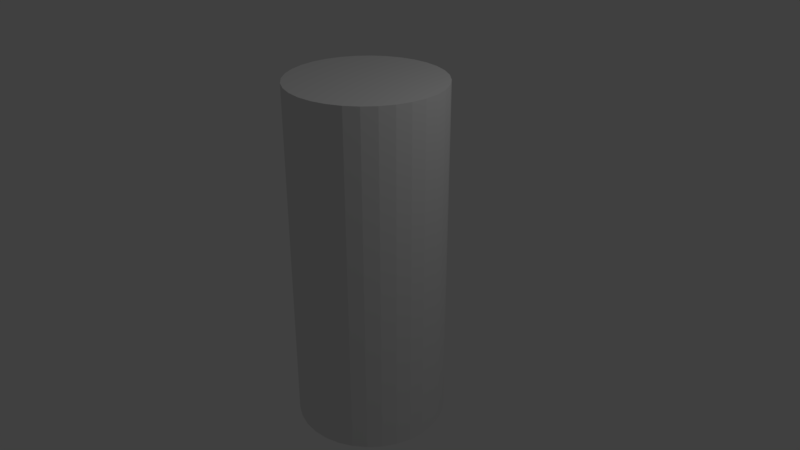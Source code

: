 # Source: cylinder.blend  (saved by Blender 2.78.0; exported with 4.5.12 LTS)
import bpy
from mathutils import Matrix  # noqa: F401  (used for matrix-valued properties, if any)

bpy.ops.wm.read_factory_settings(use_empty=True)
scene = bpy.context.scene
scene.name = 'Scene'

# ---- collections
col_collection_1 = bpy.data.collections.new('Collection 1'); scene.collection.children.link(col_collection_1)

# ---- world
world_world = bpy.data.worlds.new('World'); scene.world = world_world
world_world.color = (0.05088, 0.05088, 0.05088)
world_world.use_sun_shadow = False
world_world.sun_shadow_jitter_overblur = 0.0
world_world.cycles.sampling_method = 'MANUAL'

# ---- cameras
cam_camera = bpy.data.cameras.new('Camera')
cam_camera.clip_end = 100.0
cam_camera.lens = 35.0
cam_camera.sensor_width = 32.0
cam_camera.sensor_height = 18.0
cam_camera.ortho_scale = 7.314
cam_camera.dof.focus_distance = 0.0
cam_camera.dof.aperture_fstop = 128.0

# ---- lights
light_lamp = bpy.data.lights.new('Lamp', 'POINT')
light_lamp.transmission_factor = 0.0
light_lamp.cutoff_distance = 30.0
light_lamp.energy = 100.0
light_lamp.shadow_buffer_clip_start = 1.001
light_lamp.shadow_soft_size = 0.1
light_lamp.shadow_maximum_resolution = 0.006
light_lamp.use_absolute_resolution = True

# ---- meshes
me_cylinder = bpy.data.meshes.new('Cylinder')
me_cylinder.from_pydata([(-5.355e-08, 1.0, -2.32), (-5.355e-08, 1.0, 2.32), (0.1951, 0.9808, -2.32), (0.1951, 0.9808, 2.32), (0.3827, 0.9239, -2.32), (0.3827, 0.9239, 2.32), (0.5556, 0.8315, -2.32), (0.5556, 0.8315, 2.32), (0.7071, 0.7071, -2.32), (0.7071, 0.7071, 2.32), (0.8315, 0.5556, -2.32), (0.8315, 0.5556, 2.32), (0.9239, 0.3827, -2.32), (0.9239, 0.3827, 2.32), (0.9808, 0.1951, -2.32), (0.9808, 0.1951, 2.32), (1.0, -2.43e-07, -2.32), (1.0, -2.43e-07, 2.32), (0.9808, -0.1951, -2.32), (0.9808, -0.1951, 2.32), (0.9239, -0.3827, -2.32), (0.9239, -0.3827, 2.32), (0.8315, -0.5556, -2.32), (0.8315, -0.5556, 2.32), (0.7071, -0.7071, -2.32), (0.7071, -0.7071, 2.32), (0.5556, -0.8315, -2.32), (0.5556, -0.8315, 2.32), (0.3827, -0.9239, -2.32), (0.3827, -0.9239, 2.32), (0.1951, -0.9808, -2.32), (0.1951, -0.9808, 2.32), (-3.794e-07, -1.0, -2.32), (-3.794e-07, -1.0, 2.32), (-0.1951, -0.9808, -2.32), (-0.1951, -0.9808, 2.32), (-0.3827, -0.9239, -2.32), (-0.3827, -0.9239, 2.32), (-0.5556, -0.8315, -2.32), (-0.5556, -0.8315, 2.32), (-0.7071, -0.7071, -2.32), (-0.7071, -0.7071, 2.32), (-0.8315, -0.5556, -2.32), (-0.8315, -0.5556, 2.32), (-0.9239, -0.3827, -2.32), (-0.9239, -0.3827, 2.32), (-0.9808, -0.1951, -2.32), (-0.9808, -0.1951, 2.32), (-1.0, 6.471e-07, -2.32), (-1.0, 6.471e-07, 2.32), (-0.9808, 0.1951, -2.32), (-0.9808, 0.1951, 2.32), (-0.9239, 0.3827, -2.32), (-0.9239, 0.3827, 2.32), (-0.8315, 0.5556, -2.32), (-0.8315, 0.5556, 2.32), (-0.7071, 0.7071, -2.32), (-0.7071, 0.7071, 2.32), (-0.5556, 0.8315, -2.32), (-0.5556, 0.8315, 2.32), (-0.3827, 0.9239, -2.32), (-0.3827, 0.9239, 2.32), (-0.1951, 0.9808, -2.32), (-0.1951, 0.9808, 2.32)], [], [(0, 1, 3, 2), (2, 3, 5, 4), (4, 5, 7, 6), (6, 7, 9, 8), (8, 9, 11, 10), (10, 11, 13, 12), (12, 13, 15, 14), (14, 15, 17, 16), (16, 17, 19, 18), (18, 19, 21, 20), (20, 21, 23, 22), (22, 23, 25, 24), (24, 25, 27, 26), (26, 27, 29, 28), (28, 29, 31, 30), (30, 31, 33, 32), (32, 33, 35, 34), (34, 35, 37, 36), (36, 37, 39, 38), (38, 39, 41, 40), (40, 41, 43, 42), (42, 43, 45, 44), (44, 45, 47, 46), (46, 47, 49, 48), (48, 49, 51, 50), (50, 51, 53, 52), (52, 53, 55, 54), (54, 55, 57, 56), (56, 57, 59, 58), (58, 59, 61, 60), (3, 1, 63, 61, 59, 57, 55, 53, 51, 49, 47, 45, 43, 41, 39, 37, 35, 33, 31, 29, 27, 25, 23, 21, 19, 17, 15, 13, 11, 9, 7, 5), (60, 61, 63, 62), (62, 63, 1, 0), (0, 2, 4, 6, 8, 10, 12, 14, 16, 18, 20, 22, 24, 26, 28, 30, 32, 34, 36, 38, 40, 42, 44, 46, 48, 50, 52, 54, 56, 58, 60, 62)])
_uv = me_cylinder.uv_layers.new(name='UVMap')
_uv.uv.foreach_set('vector', [0.4293, 0.6998, 0.4293, 0.0, 0.4635, 0.0, 0.4635, 0.6998, 0.4635, 0.6998, 0.4635, 0.0, 0.4957, 0.0, 0.4957, 0.6998, 0.4957, 0.6998, 0.4957, 0.0, 0.5246, 3.596e-08, 0.5246, 0.6998, 0.5246, 0.6998, 0.5246, 3.596e-08, 0.5492, 0.0, 0.5492, 0.6998, 0.2746, 3.596e-08, 0.2746, 0.6998, 0.25, 0.6998, 0.25, 0.0, 0.25, 0.0, 0.25, 0.6998, 0.221, 0.6998, 0.221, 3.596e-08, 0.221, 3.596e-08, 0.221, 0.6998, 0.1889, 0.6998, 0.1889, 3.596e-08, 0.1889, 3.596e-08, 0.1889, 0.6998, 0.1547, 0.6998, 0.1547, 3.596e-08, 0.1547, 3.596e-08, 0.1547, 0.6998, 0.1199, 0.6998, 0.1199, 3.596e-08, 0.1199, 3.596e-08, 0.1199, 0.6998, 0.08575, 0.6998, 0.08575, 0.0, 0.08575, 0.0, 0.08575, 0.6998, 0.05358, 0.6998, 0.05358, 0.0, 0.05358, 0.0, 0.05358, 0.6998, 0.02462, 0.6998, 0.02462, 3.596e-08, 0.02462, 3.596e-08, 0.02462, 0.6998, 2.118e-08, 0.6998, 0.0, 3.596e-08, 0.7746, 0.6998, 0.7746, 3.596e-08, 0.8036, 0.0, 0.8036, 0.6998, 0.8036, 0.6998, 0.8036, 0.0, 0.8357, 3.596e-08, 0.8357, 0.6998, 0.8357, 0.6998, 0.8357, 3.596e-08, 0.8699, 3.596e-08, 0.8699, 0.6998, 0.8699, 0.6998, 0.8699, 3.596e-08, 0.9047, 3.596e-08, 0.9047, 0.6998, 0.9047, 0.6998, 0.9047, 3.596e-08, 0.9389, 3.596e-08, 0.9389, 0.6998, 0.9389, 0.6998, 0.9389, 3.596e-08, 0.971, 3.596e-08, 0.971, 0.6998, 0.971, 0.6998, 0.971, 3.596e-08, 1.0, 0.0, 1.0, 0.6998, 0.5492, 0.6998, 0.5492, 0.0, 0.5782, 0.0, 0.5782, 0.6998, 0.5782, 0.6998, 0.5782, 0.0, 0.6104, 0.0, 0.6104, 0.6998, 0.6104, 0.6998, 0.6104, 0.0, 0.6445, 0.0, 0.6445, 0.6998, 0.6445, 0.6998, 0.6445, 0.0, 0.6793, 3.596e-08, 0.6793, 0.6998, 0.6793, 0.6998, 0.6793, 3.596e-08, 0.7135, 0.0, 0.7135, 0.6998, 0.7135, 0.6998, 0.7135, 0.0, 0.7457, 0.0, 0.7457, 0.6998, 0.7457, 0.6998, 0.7457, 0.0, 0.7746, 0.0, 0.7746, 0.6998, 0.2746, 0.6998, 0.2746, 3.596e-08, 0.2992, 0.0, 0.2992, 0.6998, 0.2992, 0.6998, 0.2992, 0.0, 0.3282, 0.0, 0.3282, 0.6998, 0.3282, 0.6998, 0.3282, 0.0, 0.3604, 0.0, 0.3604, 0.6998, 0.5129, 1.0, 0.4788, 0.9942, 0.4466, 0.9829, 0.4176, 0.9665, 0.393, 0.9456, 0.3737, 0.921, 0.3603, 0.8937, 0.3536, 0.8647, 0.3536, 0.8351, 0.3603, 0.8061, 0.3737, 0.7788, 0.393, 0.7542, 0.4176, 0.7333, 0.4466, 0.7169, 0.4788, 0.7056, 0.5129, 0.6998, 0.5477, 0.6998, 0.5819, 0.7056, 0.6141, 0.7169, 0.643, 0.7333, 0.6676, 0.7542, 0.687, 0.7788, 0.7003, 0.8061, 0.7071, 0.8351, 0.7071, 0.8647, 0.7003, 0.8937, 0.687, 0.921, 0.6676, 0.9456, 0.643, 0.9665, 0.6141, 0.9829, 0.5819, 0.9942, 0.5477, 1.0, 0.3604, 0.6998, 0.3604, 0.0, 0.3945, 3.596e-08, 0.3945, 0.6998, 0.3945, 0.6998, 0.3945, 3.596e-08, 0.4293, 0.0, 0.4293, 0.6998, 0.006793, 0.8937, 2.118e-08, 0.8647, 0.0, 0.8351, 0.006793, 0.8061, 0.02012, 0.7788, 0.03947, 0.7542, 0.06409, 0.7333, 0.09304, 0.7169, 0.1252, 0.7056, 0.1594, 0.6998, 0.1942, 0.6998, 0.2283, 0.7056, 0.2605, 0.7169, 0.2895, 0.7333, 0.3141, 0.7542, 0.3334, 0.7788, 0.3468, 0.8061, 0.3536, 0.8351, 0.3536, 0.8647, 0.3468, 0.8937, 0.3334, 0.921, 0.3141, 0.9456, 0.2895, 0.9665, 0.2605, 0.9829, 0.2283, 0.9942, 0.1942, 1.0, 0.1594, 1.0, 0.1252, 0.9942, 0.09304, 0.9829, 0.06409, 0.9665, 0.03947, 0.9456, 0.02012, 0.921])
me_cylinder.use_remesh_preserve_volume = False
me_cylinder.use_remesh_preserve_attributes = False
me_cylinder.use_mirror_vertex_groups = False
me_cylinder.update()

# ---- objects
ob_cylinder = bpy.data.objects.new('Cylinder', me_cylinder)
ob_lamp = bpy.data.objects.new('Lamp', light_lamp)
ob_camera = bpy.data.objects.new('Camera', cam_camera)

# ---- transforms, parenting, visibility, modifiers, constraints
ob_cylinder.location = (0.0, 0.0, 0.0)
ob_cylinder.lineart.crease_threshold = 0.0
ob_lamp.location = (4.076, 1.005, 5.904)
ob_lamp.rotation_euler = (0.6503, 0.05522, 1.866)
ob_lamp.lock_rotations_4d = False
ob_lamp.empty_display_type = 'ARROWS'
ob_lamp.color = (0.0, 0.0, 0.0, 0.0)
ob_lamp.lineart.crease_threshold = 0.0
ob_camera.location = (7.481, -6.508, 5.344)
ob_camera.rotation_euler = (1.109, 0.0, 0.8149)
ob_camera.lock_rotations_4d = False
ob_camera.empty_display_type = 'ARROWS'
ob_camera.color = (0.0, 0.0, 0.0, 0.0)
ob_camera.display_type = 'WIRE'
ob_camera.lineart.crease_threshold = 0.0

# ---- collection membership
col_collection_1.objects.link(ob_cylinder)
col_collection_1.objects.link(ob_lamp)
col_collection_1.objects.link(ob_camera)

# ---- scene / render settings (as saved in the file)
scene.camera = ob_camera
scene.frame_start = 1; scene.frame_end = 250; scene.frame_set(1)
scene.render.engine = 'BLENDER_EEVEE_NEXT'
scene.render.resolution_percentage = 50
scene.render.dither_intensity = 0.0
scene.cycles.use_denoising = False
scene.cycles.samples = 128
scene.cycles.sampling_pattern = 'TABULATED_SOBOL'
scene.cycles.light_sampling_threshold = 0.0
scene.cycles.use_adaptive_sampling = False
scene.cycles.use_light_tree = False
scene.cycles.blur_glossy = 0.0
scene.cycles.sample_clamp_indirect = 0.0
scene.view_settings.view_transform = 'Standard'
bpy.context.view_layer.update()

